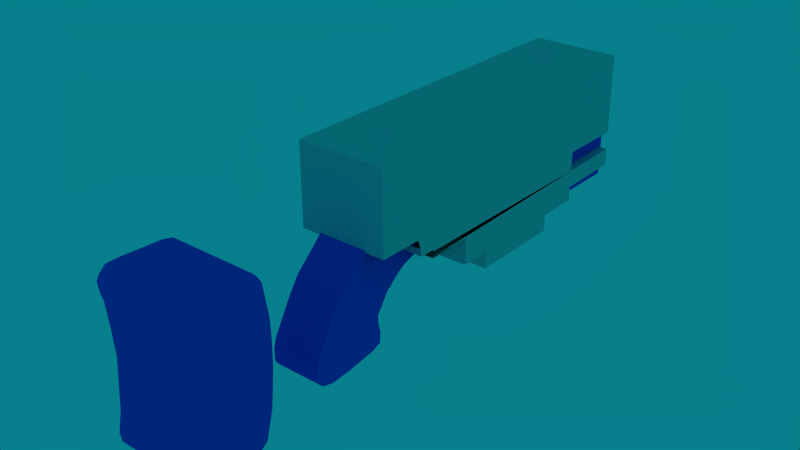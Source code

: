 # Source: rifle.blend  (saved by Blender 2.67.0; exported with 4.5.12 LTS)
import bpy
from mathutils import Matrix  # noqa: F401  (used for matrix-valued properties, if any)

bpy.ops.wm.read_factory_settings(use_empty=True)
scene = bpy.context.scene
scene.name = 'Scene'

# ---- collections
col_collection_1 = bpy.data.collections.new('Collection 1'); scene.collection.children.link(col_collection_1)

# ---- materials (node trees are filled in below, after node groups)
mat_material = bpy.data.materials.new('Material')
mat_material.alpha_threshold = 0.0
mat_material.roughness = 0.5
mat_material.specular_intensity = 0.0
mat_material.line_color = (0.0, 0.0, 0.0, 1.0)
mat_material_002 = bpy.data.materials.new('Material.002')
mat_material_002.alpha_threshold = 0.0
mat_material_002.diffuse_color = (0.0, 0.298, 0.87, 1.0)
mat_material_002.roughness = 0.5
mat_material_002.specular_intensity = 0.0
mat_material_002.line_color = (0.0, 0.0, 0.0, 1.0)

# ---- material node trees

# ---- world
world_world = bpy.data.worlds.new('World'); scene.world = world_world
world_world.color = (0.02675, 0.4998, 0.5488)
world_world.use_sun_shadow = False
world_world.sun_shadow_jitter_overblur = 0.0
world_world.cycles.sampling_method = 'MANUAL'
world_world.cycles.sample_map_resolution = 256

# ---- meshes
me_009 = bpy.data.meshes.new('Куб.009')
me_009.from_pydata([(-0.2573, 0.1523, 0.08513), (-0.2573, 0.2383, 0.0642), (-0.2252, 0.2383, 0.0642), (-0.2252, 0.1523, 0.08513), (-0.2573, 0.2214, 0.1126), (-0.2573, 0.2688, 0.1019), (-0.2252, 0.2688, 0.1019), (-0.2252, 0.2214, 0.1126), (-0.2573, 0.1191, 0.05152), (-0.2573, 0.2269, 0.03058), (-0.2252, 0.2269, 0.03058), (-0.2252, 0.1191, 0.05152), (-0.2573, 0.1103, 0.02808), (-0.2573, 0.2181, 0.007143), (-0.2252, 0.2181, 0.007143), (-0.2252, 0.1103, 0.02808), (-0.2573, 0.08384, 0.01446), (-0.2573, 0.1917, -0.006477), (-0.2252, 0.1917, -0.006477), (-0.2252, 0.08384, 0.01446), (-0.2573, 0.05002, -0.0006034), (-0.2573, 0.1579, -0.02154), (-0.2252, 0.1579, -0.02154), (-0.2252, 0.05002, -0.0006034), (-0.2573, 0.02221, -0.02939), (-0.2573, 0.1301, -0.03307), (-0.2252, 0.1301, -0.03307), (-0.2252, 0.02221, -0.02939), (-0.2573, 0.02221, -0.02939), (-0.2252, 0.02221, -0.02939)], [], [(4, 5, 1, 0), (5, 6, 2, 1), (6, 7, 3, 2), (7, 4, 0, 3), (3, 0, 8, 11), (7, 6, 5, 4), (11, 8, 12, 15), (2, 3, 11, 10), (1, 2, 10, 9), (0, 1, 9, 8), (15, 12, 16, 19), (10, 11, 15, 14), (8, 9, 13, 12), (9, 10, 14, 13), (19, 16, 20, 23), (12, 13, 17, 16), (13, 14, 18, 17), (14, 15, 19, 18), (23, 20, 28, 29), (17, 18, 22, 21), (18, 19, 23, 22), (16, 17, 21, 20), (24, 25, 26, 27), (20, 21, 25, 24), (21, 22, 26, 25), (22, 23, 27, 26)])
me_009.materials.append(mat_material)
me_009.use_remesh_preserve_volume = False
me_009.use_remesh_preserve_attributes = False
me_009.use_mirror_vertex_groups = False
me_009.update()
me_008 = bpy.data.meshes.new('Куб.008')
me_008.from_pydata([(-0.2573, 0.1523, 0.08513), (-0.2573, 0.2383, 0.0642), (-0.2252, 0.2383, 0.0642), (-0.2252, 0.1523, 0.08513), (-0.2573, 0.2214, 0.1126), (-0.2252, 0.2688, 0.1019), (-0.2252, 0.2214, 0.1126), (-0.2573, 0.1191, 0.05152), (-0.2573, 0.2269, 0.03058), (-0.2252, 0.2269, 0.03058), (-0.2252, 0.1191, 0.05152), (-0.2573, 0.1103, 0.02808), (-0.2573, 0.2181, 0.007143), (-0.2252, 0.2181, 0.007143), (-0.2252, 0.1103, 0.02808), (-0.2573, 0.08384, 0.01446), (-0.2573, 0.1917, -0.006477), (-0.2252, 0.1917, -0.006477), (-0.2252, 0.08384, 0.01446), (-0.2573, 0.05002, -0.0006034), (-0.2573, 0.1579, -0.02154), (-0.2252, 0.1579, -0.02154), (-0.2252, 0.05002, -0.0006034), (-0.2573, 0.02221, -0.02939), (-0.2573, 0.1301, -0.03307), (-0.2252, 0.1301, -0.03307), (-0.2252, 0.02221, -0.02939), (-0.2573, 0.02221, -0.02939), (-0.2252, 0.02221, -0.02939)], [], [(5, 6, 3, 2), (6, 4, 0, 3), (3, 0, 7, 10), (10, 7, 11, 14), (2, 3, 10, 9), (1, 2, 9, 8), (0, 1, 8, 7), (14, 11, 15, 18), (9, 10, 14, 13), (7, 8, 12, 11), (8, 9, 13, 12), (18, 15, 19, 22), (11, 12, 16, 15), (12, 13, 17, 16), (13, 14, 18, 17), (22, 19, 27, 28), (16, 17, 21, 20), (17, 18, 22, 21), (15, 16, 20, 19), (23, 24, 25, 26), (19, 20, 24, 23), (20, 21, 25, 24), (21, 22, 26, 25)])
me_008.materials.append(mat_material)
me_008.use_remesh_preserve_volume = False
me_008.use_remesh_preserve_attributes = False
me_008.use_mirror_vertex_groups = False
me_008.update()
me_006 = bpy.data.meshes.new('Куб.006')
me_006.from_pydata([(-0.3728, -0.3805, 0.3315), (-0.3728, -0.2604, 0.1342), (-0.1082, -0.3805, 0.3315), (-0.3728, -0.362, 0.3483), (-0.3728, -0.3262, 0.3493), (-0.1082, -0.3262, 0.3493), (-0.1082, -0.362, 0.3483), (-0.3728, -0.2627, 0.3465), (-0.1082, -0.2627, 0.3465), (-0.3728, -0.2077, 0.3444), (-0.1082, -0.2077, 0.3444), (-0.3728, -0.1779, 0.3373), (-0.1082, -0.1779, 0.3373), (-0.3728, -0.1604, 0.3115), (-0.1082, -0.1604, 0.3115), (-0.3728, -0.1509, 0.2559), (-0.1082, -0.1509, 0.2559), (-0.3728, -0.1441, 0.2161), (-0.1082, -0.1441, 0.2161), (-0.3728, -0.1421, 0.1732), (-0.1082, -0.1421, 0.1732), (-0.3728, -0.1418, 0.1372), (-0.1082, -0.1418, 0.1372), (-0.3728, -0.1427, 0.08071), (-0.1082, -0.1427, 0.08071), (-0.3728, -0.153, -0.02417), (-0.1082, -0.153, -0.02417), (-0.3728, -0.1734, -0.1031), (-0.1082, -0.1734, -0.1031), (-0.1082, -0.2604, 0.1342), (-0.3728, -0.1908, -0.1163), (-0.1082, -0.1908, -0.1163), (-0.3728, -0.2167, -0.1212), (-0.1082, -0.2167, -0.1212), (-0.3728, -0.235, -0.1202), (-0.1082, -0.235, -0.1202), (-0.3728, -0.359, -0.1205), (-0.1082, -0.359, -0.1205), (-0.3728, -0.3807, -0.1123), (-0.1082, -0.3807, -0.1123), (-0.3728, -0.3856, -0.08474), (-0.1082, -0.3856, -0.08474), (-0.3728, -0.3744, -0.02897), (-0.1082, -0.3744, -0.02897), (-0.3728, -0.3648, 0.1122), (-0.1082, -0.3648, 0.1122), (-0.3728, -0.3709, 0.1972), (-0.1082, -0.3709, 0.1972), (-0.3728, -0.3776, 0.2615), (-0.1082, -0.3776, 0.2615), (-0.3728, -0.3842, 0.2851), (-0.1082, -0.3842, 0.2851), (-0.3728, -0.3867, 0.3018), (-0.1082, -0.3867, 0.3018), (-0.3728, -0.3887, 0.3169), (-0.1082, -0.3887, 0.3169), (-0.3436, 1.082, 0.04619), (-0.3436, 1.309, 0.04619), (-0.1345, 1.309, 0.04619), (-0.1345, 1.082, 0.04619), (-0.3436, 1.082, 0.2256), (-0.3436, 1.309, 0.2256), (-0.1345, 1.309, 0.2256), (-0.1345, 1.082, 0.2256)], [], [(3, 4, 1, 0), (6, 3, 0, 2), (6, 5, 4, 3), (4, 5, 8, 7), (7, 8, 10, 9), (9, 10, 12, 11), (11, 12, 14, 13), (13, 14, 16, 15), (15, 16, 18, 17), (17, 18, 20, 19), (19, 20, 22, 21), (21, 22, 24, 23), (23, 24, 26, 25), (25, 26, 28, 27), (27, 28, 31, 30), (30, 31, 33, 32), (32, 33, 35, 34), (34, 35, 37, 36), (36, 37, 39, 38), (38, 39, 41, 40), (40, 41, 43, 42), (42, 43, 45, 44), (44, 45, 47, 46), (46, 47, 49, 48), (48, 49, 51, 50), (50, 51, 53, 52), (52, 53, 55, 54), (0, 54, 55, 2), (5, 6, 2, 29), (5, 29, 8), (1, 4, 7), (8, 29, 10), (1, 7, 9), (1, 9, 11), (10, 29, 12), (1, 11, 13), (12, 29, 14), (14, 29, 16), (1, 13, 15), (1, 15, 17), (16, 29, 18), (18, 29, 20), (1, 17, 19), (1, 19, 21), (20, 29, 22), (1, 21, 23), (22, 29, 24), (24, 29, 26), (1, 23, 25), (1, 25, 27), (26, 29, 28), (28, 29, 31), (1, 27, 30), (1, 30, 32), (31, 29, 33), (1, 32, 34), (33, 29, 35), (35, 29, 37), (1, 34, 36), (1, 36, 38), (37, 29, 39), (39, 29, 41), (1, 38, 40), (1, 40, 42), (41, 29, 43), (1, 42, 44), (43, 29, 45), (45, 29, 47), (1, 44, 46), (1, 46, 48), (47, 29, 49), (49, 29, 51), (1, 48, 50), (1, 50, 52), (51, 29, 53), (1, 52, 54), (53, 29, 55), (2, 55, 29), (1, 54, 0), (60, 61, 57, 56), (61, 62, 58, 57), (62, 63, 59, 58), (63, 60, 56, 59), (56, 57, 58, 59), (63, 62, 61, 60)])
me_006.materials.append(mat_material_002)
me_006.use_remesh_preserve_volume = False
me_006.use_remesh_preserve_attributes = False
me_006.use_mirror_vertex_groups = False
me_006.update()
me_007 = bpy.data.meshes.new('Куб.007')
me_007.from_pydata([(-0.3147, 0.0538, -0.05359), (-0.3147, 0.05509, -0.09224), (-0.1663, 0.05509, -0.09224), (-0.1663, 0.0538, -0.05359), (-0.3147, 0.06194, -0.02383), (-0.3147, 0.2495, 0.07438), (-0.1663, 0.06194, -0.02383), (-0.3147, 0.07196, -0.1118), (-0.1663, 0.07196, -0.1118), (-0.3147, 0.1075, -0.1209), (-0.1663, 0.1075, -0.1209), (-0.3147, 0.1724, -0.116), (-0.1663, 0.1724, -0.116), (-0.3147, 0.2071, -0.1109), (-0.1663, 0.2071, -0.1109), (-0.3147, 0.2618, -0.1031), (-0.1663, 0.2618, -0.1031), (-0.3147, 0.2885, -0.09087), (-0.1663, 0.2885, -0.09087), (-0.3147, 0.2912, -0.0599), (-0.1663, 0.2912, -0.0599), (-0.3147, 0.283, -0.02873), (-0.1663, 0.283, -0.02873), (-0.3147, 0.2822, -0.005604), (-0.1663, 0.2822, -0.005604), (-0.3147, 0.3021, 0.02396), (-0.1663, 0.3021, 0.02396), (-0.3147, 0.3218, 0.05276), (-0.1663, 0.3218, 0.05276), (-0.3147, 0.3643, 0.0861), (-0.1663, 0.3643, 0.0861), (-0.3147, 0.3896, 0.1011), (-0.1663, 0.3896, 0.1011), (-0.1663, 0.2495, 0.07438), (-0.3147, 0.4263, 0.1121), (-0.1663, 0.4263, 0.1121), (-0.3147, 0.4304, 0.1186), (-0.1663, 0.4304, 0.1186), (-0.3147, 0.4313, 0.144), (-0.1663, 0.4313, 0.144), (-0.3147, 0.3837, 0.1443), (-0.1663, 0.3837, 0.1443), (-0.3147, 0.3781, 0.1699), (-0.1663, 0.3781, 0.1699), (-0.3147, 0.3722, 0.1892), (-0.1663, 0.3722, 0.1892), (-0.3147, 0.3563, 0.21), (-0.1663, 0.3563, 0.21), (-0.3147, 0.3372, 0.2243), (-0.1663, 0.3372, 0.2243), (-0.3147, 0.3135, 0.2293), (-0.1663, 0.3135, 0.2293), (-0.3147, 0.2892, 0.2285), (-0.1663, 0.2892, 0.2285), (-0.3147, 0.2573, 0.2171), (-0.1663, 0.2573, 0.2171), (-0.3147, 0.2327, 0.2004), (-0.1663, 0.2327, 0.2004), (-0.3147, 0.1953, 0.1644), (-0.1663, 0.1953, 0.1644), (-0.3147, 0.1487, 0.121), (-0.1663, 0.1487, 0.121), (-0.3147, 0.1157, 0.07182), (-0.1663, 0.1157, 0.07182)], [], [(4, 5, 1, 0), (2, 1, 7, 8), (6, 4, 0, 3), (0, 1, 2, 3), (8, 7, 9, 10), (10, 9, 11, 12), (12, 11, 13, 14), (14, 13, 15, 16), (16, 15, 17, 18), (18, 17, 19, 20), (20, 19, 21, 22), (22, 21, 23, 24), (24, 23, 25, 26), (26, 25, 27, 28), (28, 27, 29, 30), (30, 29, 31, 32), (32, 31, 34, 35), (35, 34, 36, 37), (37, 36, 38, 39), (40, 41, 39, 38), (41, 40, 42, 43), (43, 42, 44, 45), (45, 44, 46, 47), (47, 46, 48, 49), (49, 48, 50, 51), (51, 50, 52, 53), (53, 52, 54, 55), (55, 54, 56, 57), (57, 56, 58, 59), (59, 58, 60, 61), (61, 60, 62, 63), (6, 63, 62, 4), (33, 6, 3, 2), (33, 2, 8), (1, 5, 7), (7, 5, 9), (33, 8, 10), (33, 10, 12), (9, 5, 11), (11, 5, 13), (33, 12, 14), (33, 14, 16), (13, 5, 15), (15, 5, 17), (33, 16, 18), (17, 5, 19), (33, 18, 20), (33, 20, 22), (19, 5, 21), (21, 5, 23), (33, 22, 24), (33, 24, 26), (23, 5, 25), (25, 5, 27), (33, 26, 28), (27, 5, 29), (33, 28, 30), (33, 30, 32), (29, 5, 31), (31, 5, 34), (33, 32, 35), (33, 35, 37), (34, 5, 36), (36, 5, 40, 38), (33, 41, 43), (33, 37, 39, 41), (33, 43, 45), (40, 5, 42), (33, 45, 47), (42, 5, 44), (33, 47, 49), (44, 5, 46), (33, 49, 51), (46, 5, 48), (33, 51, 53), (48, 5, 50), (33, 53, 55), (50, 5, 52), (33, 55, 57), (52, 5, 54), (33, 57, 59), (54, 5, 56), (33, 59, 61), (56, 5, 58), (33, 61, 63), (58, 5, 60), (60, 5, 62), (33, 63, 6), (4, 62, 5)])
me_007.materials.append(mat_material_002)
me_007.use_remesh_preserve_volume = False
me_007.use_remesh_preserve_attributes = False
me_007.use_mirror_vertex_groups = False
me_007.update()
me_004 = bpy.data.meshes.new('Куб.004')
me_004.from_pydata([(-0.3761, 0.3869, 0.04004), (-0.3761, 0.3864, 0.08393), (-0.3761, 0.3884, 0.08393), (-0.3761, 0.3889, 0.04004), (-0.1061, 0.3869, 0.04004), (-0.1061, 0.3864, 0.08393), (-0.3761, 0.3876, 0.1201), (-0.3761, 0.3856, 0.1201), (-0.3761, 0.9069, 0.08393), (-0.3761, 0.9075, 0.04004), (-0.3761, 0.4825, 0.04004), (-0.1061, 0.3884, 0.08393), (-0.1061, 0.3889, 0.04004), (-0.1061, 0.3856, 0.1201), (-0.1061, 0.4814, 0.04004), (-0.3761, 0.4814, 0.04004), (-0.3761, 0.9062, 0.1373), (-0.1061, 0.9069, 0.08393), (-0.1061, 0.9075, 0.04004), (-0.3761, 0.7767, 0.04004), (-0.1061, 0.3876, 0.1201), (-0.1061, 0.2451, 0.1201), (-0.3761, 0.2451, 0.1201), (-0.1061, 0.4814, -0.01148), (-0.3761, 0.4814, -0.01148), (-0.3761, 1.111, 0.1402), (-0.3761, 1.111, 0.08683), (-0.3761, 0.2451, 0.1201), (-0.3761, 0.2453, 0.124), (-0.3761, 0.2451, 0.1201), (-0.1061, 1.111, 0.08683), (-0.1061, 0.7767, 0.04004), (-0.3761, 0.7767, -0.01148), (-0.3761, 0.4825, -0.01148), (-0.1061, 0.9062, 0.1373), (-0.1061, 0.4825, 0.04004), (-0.1061, 0.2451, 0.1201), (-0.1061, 0.4825, -0.01148), (-0.1061, 1.111, 0.1402), (-0.3761, 0.2458, 0.1388), (-0.1061, 0.7767, -0.01148), (-0.1061, 0.2453, 0.124), (-0.1061, 0.2451, 0.1201), (-0.3761, 0.9086, 0.1965), (-0.1061, 0.9086, 0.1965), (-0.3761, 0.246, 0.144), (-0.3761, 0.1984, 0.1443), (-0.3761, 0.1928, 0.1699), (-0.3761, 0.1869, 0.1892), (-0.3761, 0.1814, 0.1965), (-0.1061, 0.2458, 0.1388), (-0.1061, 0.05056, 0.1965), (-0.3761, 0.05056, 0.1965), (-0.3761, 1.109, 0.1965), (-0.1061, 1.109, 0.1965), (-0.1061, 0.1928, 0.1699), (-0.1061, 0.1984, 0.1443), (-0.1061, 0.246, 0.144), (-0.1061, 0.1869, 0.1892), (-0.1061, 0.1814, 0.1965), (-0.1061, 0.05052, 0.2025), (-0.3761, 0.05052, 0.2025), (-0.3761, 1.109, 0.4424), (-0.1061, 1.109, 0.4424), (-0.3761, 0.1814, 0.1965), (-0.3761, 0.04889, 0.4424), (-0.3761, 0.07196, 0.2171), (-0.3761, 0.171, 0.21), (-0.3761, 0.1039, 0.2285), (-0.3761, 0.1519, 0.2243), (-0.3761, 0.1282, 0.2293), (-0.1061, 0.07196, 0.2171), (-0.1061, 0.1814, 0.1965), (-0.1061, 0.171, 0.21), (-0.1061, 0.1519, 0.2243), (-0.1061, 0.1282, 0.2293), (-0.1061, 0.1039, 0.2285), (-0.1061, 0.04889, 0.4424)], [(60, 66), (69, 75), (68, 76), (45, 57), (36, 42), (47, 55), (70, 76), (66, 71), (20, 42), (70, 75), (22, 29), (68, 71)], [(0, 1, 2, 3), (63, 54, 53, 62), (12, 14, 35), (12, 4, 14), (8, 2, 6, 16), (54, 44, 43, 53), (63, 62, 65, 77), (3, 9, 10), (9, 19, 10), (28, 16, 6), (49, 43, 45, 48), (43, 16, 39, 45), (45, 47, 48), (45, 46, 47), (59, 58, 57, 44), (50, 34, 44, 57), (58, 55, 57), (55, 56, 57), (20, 11, 17, 34), (7, 13, 21, 22), (1, 7, 6, 2), (72, 51, 59), (44, 34, 16, 43), (77, 65, 61, 60), (52, 51, 60, 61), (20, 13, 5, 11), (27, 6, 29), (77, 75, 74), (77, 76, 75), (74, 73, 77), (77, 71, 76), (72, 63, 77, 73), (60, 51, 71, 77), (75, 76, 71, 74), (71, 51, 73, 74), (51, 72, 73), (72, 54, 63), (21, 13, 36), (66, 68, 70, 69), (67, 52, 66, 69), (67, 64, 52), (61, 65, 66, 52), (65, 69, 70), (65, 67, 69), (68, 66, 65), (65, 62, 64, 67), (65, 70, 68), (62, 53, 64), (7, 1, 5, 13), (8, 26, 30, 17), (11, 5, 4, 12), (8, 9, 3, 2), (20, 34, 41), (52, 64, 49), (17, 18, 9, 8), (1, 0, 4, 5), (38, 30, 26, 25), (17, 11, 12, 18), (17, 30, 38, 34), (8, 16, 25, 26), (34, 38, 25, 16), (35, 37, 40, 31), (14, 23, 37, 35), (18, 12, 35), (35, 31, 18), (18, 31, 19, 9), (0, 3, 10), (0, 10, 15), (0, 15, 14, 4), (40, 37, 33, 32), (24, 33, 37, 23), (31, 40, 32, 19), (10, 33, 24, 15), (15, 24, 23, 14), (10, 19, 32, 33), (45, 46, 56), (55, 56, 46), (67, 69, 74, 73)])
me_004.materials.append(mat_material)
me_004.use_remesh_preserve_volume = False
me_004.use_remesh_preserve_attributes = False
me_004.use_mirror_vertex_groups = False
me_004.update()

# ---- objects
ob_004 = bpy.data.objects.new('Куб.004', me_009)
ob_003 = bpy.data.objects.new('Куб.003', me_008)
ob_001 = bpy.data.objects.new('Куб.001', me_006)
ob_002 = bpy.data.objects.new('Куб.002', me_007)
ob_x = bpy.data.objects.new('Куб', me_004)

# ---- transforms, parenting, visibility, modifiers, constraints
ob_004.location = (0.2415, 0.01201, 0.02663)
ob_004.lineart.crease_threshold = 0.0
ob_003.location = (0.2415, 0.01201, 0.02663)
ob_003.lineart.crease_threshold = 0.0
ob_001.location = (0.2415, -0.1733, 0.02663)
ob_001.lineart.crease_threshold = 0.0
ob_002.location = (0.2415, -0.1733, 0.02663)
ob_002.lineart.crease_threshold = 0.0
ob_x.location = (0.2415, 0.01201, 0.02663)
ob_x.lineart.crease_threshold = 0.0

# ---- collection membership
col_collection_1.objects.link(ob_004)
col_collection_1.objects.link(ob_003)
col_collection_1.objects.link(ob_001)
col_collection_1.objects.link(ob_002)
col_collection_1.objects.link(ob_x)

# ---- scene / render settings (as saved in the file)
scene.frame_start = 1; scene.frame_end = 250; scene.frame_set(0)
scene.render.engine = 'BLENDER_EEVEE_NEXT'
scene.render.image_settings.color_mode = 'RGB'
scene.render.image_settings.compression = 90
scene.render.resolution_percentage = 50
scene.render.dither_intensity = 0.0
scene.render.bake_margin = 2
scene.render.bake_bias = 0.0
scene.cycles.use_denoising = False
scene.cycles.samples = 10
scene.cycles.sampling_pattern = 'TABULATED_SOBOL'
scene.cycles.light_sampling_threshold = 0.0
scene.cycles.use_adaptive_sampling = False
scene.cycles.use_light_tree = False
scene.cycles.blur_glossy = 0.0
scene.cycles.volume_bounces = 1
scene.cycles.pixel_filter_type = 'GAUSSIAN'
scene.cycles.sample_clamp_indirect = 0.0
scene.view_settings.view_transform = 'Raw'
bpy.context.view_layer.update()

# ---- added for rendering (the .blend has no active camera): camera
cam_auto = bpy.data.cameras.new('AutoCamera')
cam_auto.lens = 50.0
cam_auto.sensor_width = 36.0
cam_auto.clip_end = 1000.0
ob_auto_camera = bpy.data.objects.new('AutoCamera', cam_auto)
scene.collection.objects.link(ob_auto_camera)
ob_auto_camera.location = (1.67398, -1.72154, 1.52604)
ob_auto_camera.rotation_euler = (1.09748, -7.21219e-08, 0.694738)
scene.camera = ob_auto_camera
bpy.context.view_layer.update()
